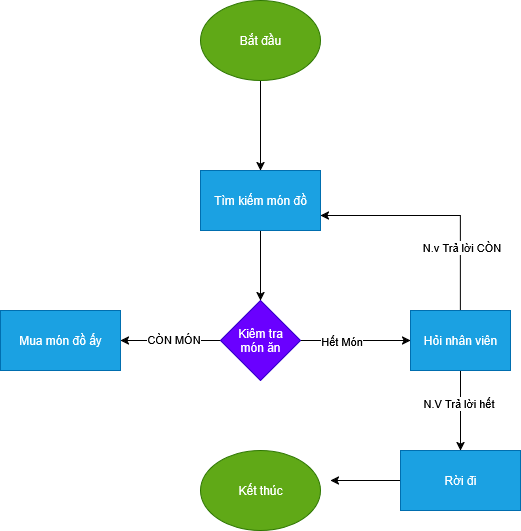

The diagram above was exported from draw.io. Its source (the exported page's mxGraphModel, read from the mxfile embedded in the PNG):
<mxGraphModel dx="1841" dy="543" grid="1" gridSize="10" guides="1" tooltips="1" connect="1" arrows="1" fold="1" page="1" pageScale="1" pageWidth="850" pageHeight="1100" math="0" shadow="0">
  <root>
    <mxCell id="0" />
    <mxCell id="1" parent="0" />
    <mxCell id="Za9-guF14CmysCEWesjF-3" value="" style="edgeStyle=orthogonalEdgeStyle;rounded=0;orthogonalLoop=1;jettySize=auto;html=1;" edge="1" parent="1" source="Za9-guF14CmysCEWesjF-1" target="Za9-guF14CmysCEWesjF-2">
      <mxGeometry relative="1" as="geometry" />
    </mxCell>
    <mxCell id="Za9-guF14CmysCEWesjF-1" value="Bắt đầu" style="ellipse;whiteSpace=wrap;html=1;fillColor=#60a917;fontColor=#ffffff;strokeColor=#2D7600;" vertex="1" parent="1">
      <mxGeometry x="150" y="30" width="120" height="80" as="geometry" />
    </mxCell>
    <mxCell id="Za9-guF14CmysCEWesjF-5" value="" style="edgeStyle=orthogonalEdgeStyle;rounded=0;orthogonalLoop=1;jettySize=auto;html=1;" edge="1" parent="1" source="Za9-guF14CmysCEWesjF-2" target="Za9-guF14CmysCEWesjF-4">
      <mxGeometry relative="1" as="geometry" />
    </mxCell>
    <mxCell id="Za9-guF14CmysCEWesjF-2" value="Tìm kiếm món đồ" style="whiteSpace=wrap;html=1;fillColor=#1ba1e2;fontColor=#ffffff;strokeColor=#006EAF;" vertex="1" parent="1">
      <mxGeometry x="150" y="200" width="120" height="60" as="geometry" />
    </mxCell>
    <mxCell id="Za9-guF14CmysCEWesjF-9" value="" style="edgeStyle=orthogonalEdgeStyle;rounded=0;orthogonalLoop=1;jettySize=auto;html=1;" edge="1" parent="1" source="Za9-guF14CmysCEWesjF-4" target="Za9-guF14CmysCEWesjF-8">
      <mxGeometry relative="1" as="geometry" />
    </mxCell>
    <mxCell id="Za9-guF14CmysCEWesjF-10" value="Hết Món" style="edgeLabel;html=1;align=center;verticalAlign=middle;resizable=0;points=[];" vertex="1" connectable="0" parent="Za9-guF14CmysCEWesjF-9">
      <mxGeometry x="-0.2667" relative="1" as="geometry">
        <mxPoint as="offset" />
      </mxGeometry>
    </mxCell>
    <mxCell id="Za9-guF14CmysCEWesjF-13" style="edgeStyle=orthogonalEdgeStyle;rounded=0;orthogonalLoop=1;jettySize=auto;html=1;" edge="1" parent="1" source="Za9-guF14CmysCEWesjF-4" target="Za9-guF14CmysCEWesjF-14">
      <mxGeometry relative="1" as="geometry">
        <mxPoint x="50" y="370" as="targetPoint" />
      </mxGeometry>
    </mxCell>
    <mxCell id="Za9-guF14CmysCEWesjF-15" value="CÒN MÓN" style="edgeLabel;html=1;align=center;verticalAlign=middle;resizable=0;points=[];" vertex="1" connectable="0" parent="Za9-guF14CmysCEWesjF-13">
      <mxGeometry x="-0.048" y="-2" relative="1" as="geometry">
        <mxPoint as="offset" />
      </mxGeometry>
    </mxCell>
    <mxCell id="Za9-guF14CmysCEWesjF-4" value="&lt;div&gt;Kiêm tra&lt;/div&gt;&lt;div&gt;món ăn&lt;/div&gt;" style="rhombus;whiteSpace=wrap;html=1;fillColor=#6a00ff;fontColor=#ffffff;strokeColor=#3700CC;" vertex="1" parent="1">
      <mxGeometry x="170" y="330" width="80" height="80" as="geometry" />
    </mxCell>
    <mxCell id="Za9-guF14CmysCEWesjF-18" style="edgeStyle=orthogonalEdgeStyle;rounded=0;orthogonalLoop=1;jettySize=auto;html=1;exitX=0.5;exitY=0;exitDx=0;exitDy=0;entryX=1;entryY=0.75;entryDx=0;entryDy=0;" edge="1" parent="1" source="Za9-guF14CmysCEWesjF-8" target="Za9-guF14CmysCEWesjF-2">
      <mxGeometry relative="1" as="geometry">
        <mxPoint x="410" y="230" as="targetPoint" />
      </mxGeometry>
    </mxCell>
    <mxCell id="Za9-guF14CmysCEWesjF-20" value="N.v Trả lời CÒN" style="edgeLabel;html=1;align=center;verticalAlign=middle;resizable=0;points=[];" vertex="1" connectable="0" parent="Za9-guF14CmysCEWesjF-18">
      <mxGeometry x="-0.457" relative="1" as="geometry">
        <mxPoint as="offset" />
      </mxGeometry>
    </mxCell>
    <mxCell id="Za9-guF14CmysCEWesjF-22" value="" style="edgeStyle=orthogonalEdgeStyle;rounded=0;orthogonalLoop=1;jettySize=auto;html=1;" edge="1" parent="1" source="Za9-guF14CmysCEWesjF-8" target="Za9-guF14CmysCEWesjF-21">
      <mxGeometry relative="1" as="geometry" />
    </mxCell>
    <mxCell id="Za9-guF14CmysCEWesjF-23" value="N.V Trả lời hết" style="edgeLabel;html=1;align=center;verticalAlign=middle;resizable=0;points=[];" vertex="1" connectable="0" parent="Za9-guF14CmysCEWesjF-22">
      <mxGeometry x="-0.195" y="-3" relative="1" as="geometry">
        <mxPoint as="offset" />
      </mxGeometry>
    </mxCell>
    <mxCell id="Za9-guF14CmysCEWesjF-8" value="Hỏi nhân viên" style="whiteSpace=wrap;html=1;fillColor=#1ba1e2;fontColor=#ffffff;strokeColor=#006EAF;" vertex="1" parent="1">
      <mxGeometry x="360" y="340" width="100" height="60" as="geometry" />
    </mxCell>
    <mxCell id="Za9-guF14CmysCEWesjF-14" value="Mua món đồ ấy" style="rounded=0;whiteSpace=wrap;html=1;fillColor=#1ba1e2;fontColor=#ffffff;strokeColor=#006EAF;" vertex="1" parent="1">
      <mxGeometry x="-50" y="340" width="120" height="60" as="geometry" />
    </mxCell>
    <mxCell id="Za9-guF14CmysCEWesjF-27" style="edgeStyle=orthogonalEdgeStyle;rounded=0;orthogonalLoop=1;jettySize=auto;html=1;" edge="1" parent="1" source="Za9-guF14CmysCEWesjF-21">
      <mxGeometry relative="1" as="geometry">
        <mxPoint x="280" y="510" as="targetPoint" />
      </mxGeometry>
    </mxCell>
    <mxCell id="Za9-guF14CmysCEWesjF-21" value="Rời đi" style="whiteSpace=wrap;html=1;fillColor=#1ba1e2;fontColor=#ffffff;strokeColor=#006EAF;" vertex="1" parent="1">
      <mxGeometry x="350" y="480" width="120" height="60" as="geometry" />
    </mxCell>
    <mxCell id="Za9-guF14CmysCEWesjF-25" value="Kết thúc" style="ellipse;whiteSpace=wrap;html=1;fillColor=#60a917;fontColor=#ffffff;strokeColor=#2D7600;" vertex="1" parent="1">
      <mxGeometry x="150" y="480" width="120" height="80" as="geometry" />
    </mxCell>
  </root>
</mxGraphModel>